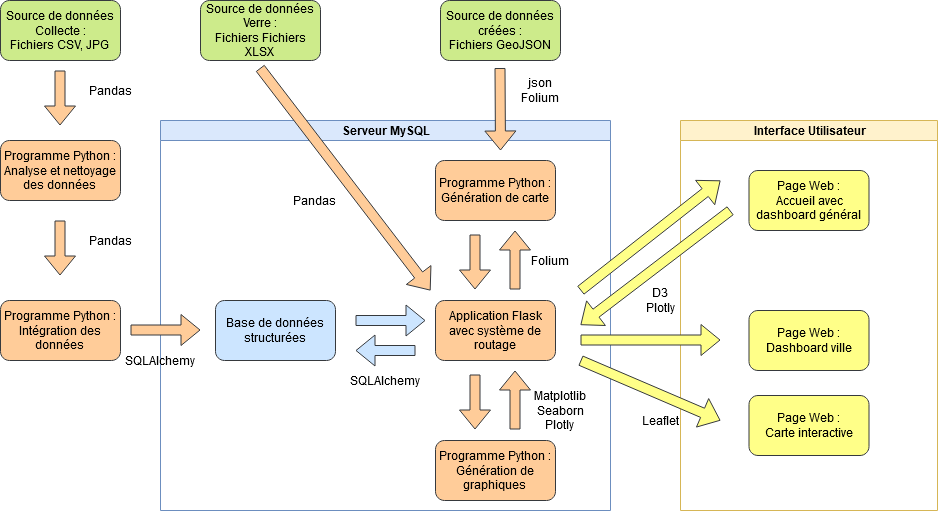

The diagram above was exported from draw.io. Its source (the exported page's mxGraphModel, read from the mxfile embedded in the PNG):
<mxGraphModel dx="2062" dy="1095" grid="1" gridSize="10" guides="1" tooltips="1" connect="1" arrows="1" fold="1" page="1" pageScale="1" pageWidth="827" pageHeight="1169" math="0" shadow="0">
  <root>
    <mxCell id="0" />
    <mxCell id="1" parent="0" />
    <mxCell id="dNxyNK7c78bLwvsdeMH5-11" value="Serveur MySQL" style="swimlane;html=1;startSize=20;horizontal=1;containerType=tree;glass=0;fillColor=#dae8fc;strokeColor=#6c8ebf;" parent="1" vertex="1">
      <mxGeometry x="280" y="230" width="450" height="390" as="geometry" />
    </mxCell>
    <mxCell id="FwBHKYS7jn7xkja5F0mo-9" value="&lt;div&gt;Application Flask avec système de routage&lt;br&gt;&lt;/div&gt;" style="rounded=1;whiteSpace=wrap;html=1;strokeColor=#36393d;fillColor=#ffcc99;" vertex="1" parent="dNxyNK7c78bLwvsdeMH5-11">
      <mxGeometry x="275" y="180" width="120" height="60" as="geometry" />
    </mxCell>
    <mxCell id="FwBHKYS7jn7xkja5F0mo-8" value="&lt;div&gt;Base de données structurées&lt;/div&gt;" style="rounded=1;whiteSpace=wrap;html=1;strokeColor=#36393d;fillColor=#cce5ff;" vertex="1" parent="dNxyNK7c78bLwvsdeMH5-11">
      <mxGeometry x="55" y="180" width="120" height="60" as="geometry" />
    </mxCell>
    <mxCell id="FwBHKYS7jn7xkja5F0mo-12" value="" style="shape=flexArrow;endArrow=classic;html=1;fillColor=#cce5ff;strokeColor=#36393d;" edge="1" parent="dNxyNK7c78bLwvsdeMH5-11">
      <mxGeometry width="50" height="50" relative="1" as="geometry">
        <mxPoint x="195" y="200" as="sourcePoint" />
        <mxPoint x="265" y="200" as="targetPoint" />
      </mxGeometry>
    </mxCell>
    <mxCell id="FwBHKYS7jn7xkja5F0mo-13" value="" style="shape=flexArrow;endArrow=classic;html=1;fillColor=#cce5ff;strokeColor=#36393d;" edge="1" parent="dNxyNK7c78bLwvsdeMH5-11">
      <mxGeometry width="50" height="50" relative="1" as="geometry">
        <mxPoint x="255" y="230" as="sourcePoint" />
        <mxPoint x="195" y="230" as="targetPoint" />
      </mxGeometry>
    </mxCell>
    <mxCell id="FwBHKYS7jn7xkja5F0mo-11" value="&lt;div&gt;Programme Python :&lt;/div&gt;&lt;div&gt;Génération de graphiques&lt;br&gt;&lt;/div&gt;" style="rounded=1;whiteSpace=wrap;html=1;strokeColor=#36393d;fillColor=#ffcc99;" vertex="1" parent="dNxyNK7c78bLwvsdeMH5-11">
      <mxGeometry x="275" y="320" width="120" height="60" as="geometry" />
    </mxCell>
    <mxCell id="FwBHKYS7jn7xkja5F0mo-16" value="" style="shape=flexArrow;endArrow=classic;html=1;fillColor=#ffcc99;strokeColor=#36393d;" edge="1" parent="dNxyNK7c78bLwvsdeMH5-11">
      <mxGeometry width="50" height="50" relative="1" as="geometry">
        <mxPoint x="314.5" y="254" as="sourcePoint" />
        <mxPoint x="314.5" y="309" as="targetPoint" />
      </mxGeometry>
    </mxCell>
    <mxCell id="FwBHKYS7jn7xkja5F0mo-17" value="" style="shape=flexArrow;endArrow=classic;html=1;fillColor=#ffcc99;strokeColor=#36393d;" edge="1" parent="dNxyNK7c78bLwvsdeMH5-11">
      <mxGeometry width="50" height="50" relative="1" as="geometry">
        <mxPoint x="354.5" y="309" as="sourcePoint" />
        <mxPoint x="354.5" y="250" as="targetPoint" />
      </mxGeometry>
    </mxCell>
    <mxCell id="FwBHKYS7jn7xkja5F0mo-21" value="&lt;div&gt;Programme Python :&lt;/div&gt;&lt;div&gt;Génération de carte&lt;br&gt;&lt;/div&gt;" style="rounded=1;whiteSpace=wrap;html=1;strokeColor=#36393d;fillColor=#ffcc99;" vertex="1" parent="dNxyNK7c78bLwvsdeMH5-11">
      <mxGeometry x="275" y="40" width="120" height="60" as="geometry" />
    </mxCell>
    <mxCell id="FwBHKYS7jn7xkja5F0mo-22" value="" style="shape=flexArrow;endArrow=classic;html=1;fillColor=#ffcc99;strokeColor=#36393d;" edge="1" parent="dNxyNK7c78bLwvsdeMH5-11">
      <mxGeometry width="50" height="50" relative="1" as="geometry">
        <mxPoint x="314.5" y="114" as="sourcePoint" />
        <mxPoint x="314.5" y="169" as="targetPoint" />
      </mxGeometry>
    </mxCell>
    <mxCell id="FwBHKYS7jn7xkja5F0mo-23" value="" style="shape=flexArrow;endArrow=classic;html=1;fillColor=#ffcc99;strokeColor=#36393d;" edge="1" parent="dNxyNK7c78bLwvsdeMH5-11">
      <mxGeometry width="50" height="50" relative="1" as="geometry">
        <mxPoint x="354.5" y="169" as="sourcePoint" />
        <mxPoint x="354.5" y="110" as="targetPoint" />
      </mxGeometry>
    </mxCell>
    <mxCell id="FwBHKYS7jn7xkja5F0mo-31" value="SQLAlchemy" style="text;html=1;strokeColor=none;fillColor=none;align=center;verticalAlign=middle;whiteSpace=wrap;rounded=0;" vertex="1" parent="dNxyNK7c78bLwvsdeMH5-11">
      <mxGeometry x="-20" y="230" width="40" height="20" as="geometry" />
    </mxCell>
    <mxCell id="FwBHKYS7jn7xkja5F0mo-47" value="SQLAlchemy" style="text;html=1;strokeColor=none;fillColor=none;align=center;verticalAlign=middle;whiteSpace=wrap;rounded=0;" vertex="1" parent="dNxyNK7c78bLwvsdeMH5-11">
      <mxGeometry x="205" y="250" width="40" height="20" as="geometry" />
    </mxCell>
    <mxCell id="FwBHKYS7jn7xkja5F0mo-48" value="Folium" style="text;html=1;strokeColor=none;fillColor=none;align=center;verticalAlign=middle;whiteSpace=wrap;rounded=0;" vertex="1" parent="dNxyNK7c78bLwvsdeMH5-11">
      <mxGeometry x="370" y="130" width="40" height="20" as="geometry" />
    </mxCell>
    <mxCell id="FwBHKYS7jn7xkja5F0mo-49" value="&lt;div&gt;Matplotlib&lt;/div&gt;&lt;div&gt;Seaborn&lt;/div&gt;&lt;div&gt;Plotly&lt;br&gt;&lt;/div&gt;" style="text;html=1;strokeColor=none;fillColor=none;align=center;verticalAlign=middle;whiteSpace=wrap;rounded=0;" vertex="1" parent="dNxyNK7c78bLwvsdeMH5-11">
      <mxGeometry x="380" y="280" width="40" height="20" as="geometry" />
    </mxCell>
    <mxCell id="FwBHKYS7jn7xkja5F0mo-34" value="Pandas" style="text;html=1;strokeColor=none;fillColor=none;align=center;verticalAlign=middle;whiteSpace=wrap;rounded=0;" vertex="1" parent="dNxyNK7c78bLwvsdeMH5-11">
      <mxGeometry x="134" y="70" width="40" height="20" as="geometry" />
    </mxCell>
    <mxCell id="FwBHKYS7jn7xkja5F0mo-2" value="Interface Utilisateur" style="swimlane;html=1;startSize=20;horizontal=1;containerType=tree;glass=0;fillColor=#fff2cc;strokeColor=#d6b656;" vertex="1" parent="1">
      <mxGeometry x="800" y="230" width="257" height="390" as="geometry" />
    </mxCell>
    <mxCell id="FwBHKYS7jn7xkja5F0mo-18" value="&lt;div&gt;Page Web :&lt;br&gt;&lt;/div&gt;&lt;div&gt;Accueil avec dashboard général&lt;br&gt;&lt;/div&gt;" style="rounded=1;whiteSpace=wrap;html=1;strokeColor=#36393d;fillColor=#ffff88;" vertex="1" parent="FwBHKYS7jn7xkja5F0mo-2">
      <mxGeometry x="68.5" y="50" width="120" height="60" as="geometry" />
    </mxCell>
    <mxCell id="FwBHKYS7jn7xkja5F0mo-19" value="&lt;div&gt;Page Web :&lt;br&gt;&lt;/div&gt;&lt;div&gt;Dashboard ville&lt;br&gt;&lt;/div&gt;" style="rounded=1;whiteSpace=wrap;html=1;strokeColor=#36393d;fillColor=#ffff88;" vertex="1" parent="FwBHKYS7jn7xkja5F0mo-2">
      <mxGeometry x="68.5" y="190" width="120" height="60" as="geometry" />
    </mxCell>
    <mxCell id="FwBHKYS7jn7xkja5F0mo-61" value="&lt;div&gt;Page Web :&lt;br&gt;&lt;/div&gt;&lt;div&gt;Carte interactive&lt;br&gt;&lt;/div&gt;" style="rounded=1;whiteSpace=wrap;html=1;strokeColor=#36393d;fillColor=#ffff88;" vertex="1" parent="FwBHKYS7jn7xkja5F0mo-2">
      <mxGeometry x="68.5" y="275" width="120" height="60" as="geometry" />
    </mxCell>
    <mxCell id="FwBHKYS7jn7xkja5F0mo-70" value="" style="shape=flexArrow;endArrow=classic;html=1;fillColor=#ffff88;strokeColor=#36393d;" edge="1" parent="FwBHKYS7jn7xkja5F0mo-2">
      <mxGeometry width="50" height="50" relative="1" as="geometry">
        <mxPoint x="-100" y="219.5" as="sourcePoint" />
        <mxPoint x="40" y="219.5" as="targetPoint" />
      </mxGeometry>
    </mxCell>
    <mxCell id="FwBHKYS7jn7xkja5F0mo-4" value="&lt;div&gt;Source de données Collecte :&lt;/div&gt;&lt;div&gt;Fichiers CSV, JPG&lt;br&gt;&lt;/div&gt;" style="rounded=1;whiteSpace=wrap;html=1;strokeColor=#36393d;fillColor=#cdeb8b;" vertex="1" parent="1">
      <mxGeometry x="120" y="110" width="120" height="60" as="geometry" />
    </mxCell>
    <mxCell id="FwBHKYS7jn7xkja5F0mo-5" value="&lt;div&gt;Source de données Verre :&lt;/div&gt;&lt;div&gt;Fichiers Fichiers XLSX&lt;br&gt;&lt;/div&gt;" style="rounded=1;whiteSpace=wrap;html=1;strokeColor=#36393d;fillColor=#cdeb8b;" vertex="1" parent="1">
      <mxGeometry x="320" y="110" width="120" height="60" as="geometry" />
    </mxCell>
    <mxCell id="FwBHKYS7jn7xkja5F0mo-6" value="&lt;div&gt;Source de données créées :&lt;/div&gt;&lt;div&gt;Fichiers GeoJSON&lt;br&gt;&lt;/div&gt;" style="rounded=1;whiteSpace=wrap;html=1;strokeColor=#36393d;fillColor=#cdeb8b;" vertex="1" parent="1">
      <mxGeometry x="560" y="110" width="120" height="60" as="geometry" />
    </mxCell>
    <mxCell id="FwBHKYS7jn7xkja5F0mo-7" value="&lt;div&gt;Programme Python :&lt;/div&gt;&lt;div&gt;Analyse et nettoyage des données&lt;br&gt;&lt;/div&gt;" style="rounded=1;whiteSpace=wrap;html=1;strokeColor=#36393d;fillColor=#ffcc99;" vertex="1" parent="1">
      <mxGeometry x="120" y="250" width="120" height="60" as="geometry" />
    </mxCell>
    <mxCell id="FwBHKYS7jn7xkja5F0mo-10" value="&lt;div&gt;Programme Python :&lt;/div&gt;&lt;div&gt;Intégration des données&lt;br&gt;&lt;/div&gt;" style="rounded=1;whiteSpace=wrap;html=1;strokeColor=#36393d;fillColor=#ffcc99;" vertex="1" parent="1">
      <mxGeometry x="120" y="410" width="120" height="60" as="geometry" />
    </mxCell>
    <mxCell id="FwBHKYS7jn7xkja5F0mo-26" value="" style="shape=flexArrow;endArrow=classic;html=1;fillColor=#ffcc99;strokeColor=#36393d;" edge="1" parent="1">
      <mxGeometry width="50" height="50" relative="1" as="geometry">
        <mxPoint x="179.5" y="330" as="sourcePoint" />
        <mxPoint x="179.5" y="385" as="targetPoint" />
      </mxGeometry>
    </mxCell>
    <mxCell id="FwBHKYS7jn7xkja5F0mo-27" value="" style="shape=flexArrow;endArrow=classic;html=1;fillColor=#ffcc99;strokeColor=#36393d;" edge="1" parent="1">
      <mxGeometry width="50" height="50" relative="1" as="geometry">
        <mxPoint x="179.5" y="180" as="sourcePoint" />
        <mxPoint x="179.5" y="235" as="targetPoint" />
      </mxGeometry>
    </mxCell>
    <mxCell id="FwBHKYS7jn7xkja5F0mo-28" value="" style="shape=flexArrow;endArrow=classic;html=1;fillColor=#ffcc99;strokeColor=#36393d;" edge="1" parent="1">
      <mxGeometry width="50" height="50" relative="1" as="geometry">
        <mxPoint x="250" y="439.5" as="sourcePoint" />
        <mxPoint x="320" y="439.5" as="targetPoint" />
      </mxGeometry>
    </mxCell>
    <mxCell id="FwBHKYS7jn7xkja5F0mo-29" value="" style="shape=flexArrow;endArrow=classic;html=1;fillColor=#ffcc99;strokeColor=#36393d;" edge="1" parent="1">
      <mxGeometry width="50" height="50" relative="1" as="geometry">
        <mxPoint x="619.5" y="177.5" as="sourcePoint" />
        <mxPoint x="620" y="260" as="targetPoint" />
      </mxGeometry>
    </mxCell>
    <mxCell id="FwBHKYS7jn7xkja5F0mo-30" value="" style="shape=flexArrow;endArrow=classic;html=1;fillColor=#ffcc99;strokeColor=#36393d;" edge="1" parent="1">
      <mxGeometry width="50" height="50" relative="1" as="geometry">
        <mxPoint x="379.5" y="177.5" as="sourcePoint" />
        <mxPoint x="550" y="400" as="targetPoint" />
      </mxGeometry>
    </mxCell>
    <mxCell id="FwBHKYS7jn7xkja5F0mo-32" value="Pandas" style="text;html=1;strokeColor=none;fillColor=none;align=center;verticalAlign=middle;whiteSpace=wrap;rounded=0;" vertex="1" parent="1">
      <mxGeometry x="210" y="340" width="40" height="20" as="geometry" />
    </mxCell>
    <mxCell id="FwBHKYS7jn7xkja5F0mo-33" value="Pandas" style="text;html=1;strokeColor=none;fillColor=none;align=center;verticalAlign=middle;whiteSpace=wrap;rounded=0;" vertex="1" parent="1">
      <mxGeometry x="210" y="190" width="40" height="20" as="geometry" />
    </mxCell>
    <mxCell id="FwBHKYS7jn7xkja5F0mo-53" value="&lt;div&gt;D3&lt;/div&gt;&lt;div&gt;Plotly&lt;/div&gt;" style="text;html=1;strokeColor=none;fillColor=none;align=center;verticalAlign=middle;whiteSpace=wrap;rounded=0;" vertex="1" parent="1">
      <mxGeometry x="760" y="400" width="40" height="20" as="geometry" />
    </mxCell>
    <mxCell id="FwBHKYS7jn7xkja5F0mo-62" value="Leaflet" style="text;html=1;strokeColor=none;fillColor=none;align=center;verticalAlign=middle;whiteSpace=wrap;rounded=0;" vertex="1" parent="1">
      <mxGeometry x="760" y="520" width="40" height="20" as="geometry" />
    </mxCell>
    <mxCell id="FwBHKYS7jn7xkja5F0mo-59" value="" style="shape=flexArrow;endArrow=classic;html=1;fillColor=#ffff88;strokeColor=#36393d;" edge="1" parent="1">
      <mxGeometry width="50" height="50" relative="1" as="geometry">
        <mxPoint x="700" y="400" as="sourcePoint" />
        <mxPoint x="840" y="290" as="targetPoint" />
      </mxGeometry>
    </mxCell>
    <mxCell id="FwBHKYS7jn7xkja5F0mo-60" value="" style="shape=flexArrow;endArrow=classic;html=1;fillColor=#ffff88;strokeColor=#36393d;" edge="1" parent="1">
      <mxGeometry width="50" height="50" relative="1" as="geometry">
        <mxPoint x="850" y="320" as="sourcePoint" />
        <mxPoint x="700" y="434.5" as="targetPoint" />
      </mxGeometry>
    </mxCell>
    <mxCell id="FwBHKYS7jn7xkja5F0mo-69" value="" style="shape=flexArrow;endArrow=classic;html=1;fillColor=#ffff88;strokeColor=#36393d;" edge="1" parent="1">
      <mxGeometry width="50" height="50" relative="1" as="geometry">
        <mxPoint x="700" y="470" as="sourcePoint" />
        <mxPoint x="840" y="530" as="targetPoint" />
      </mxGeometry>
    </mxCell>
    <mxCell id="FwBHKYS7jn7xkja5F0mo-71" value="&lt;div&gt;json&lt;br&gt;&lt;/div&gt;&lt;div&gt;Folium&lt;/div&gt;" style="text;html=1;strokeColor=none;fillColor=none;align=center;verticalAlign=middle;whiteSpace=wrap;rounded=0;" vertex="1" parent="1">
      <mxGeometry x="640" y="190" width="40" height="20" as="geometry" />
    </mxCell>
  </root>
</mxGraphModel>